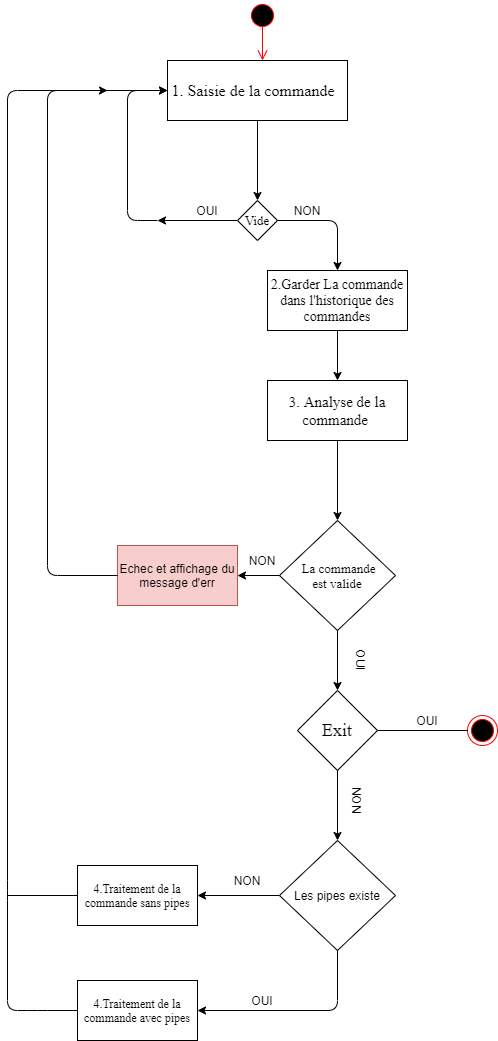

The diagram above was exported from draw.io. Its source (the exported page's mxGraphModel, read from the mxfile embedded in the PNG):
<mxGraphModel dx="1736" dy="850" grid="1" gridSize="10" guides="1" tooltips="1" connect="1" arrows="1" fold="1" page="1" pageScale="1" pageWidth="827" pageHeight="1169" math="0" shadow="0">
  <root>
    <mxCell id="0" />
    <mxCell id="1" parent="0" />
    <mxCell id="EmeiDAclASV2Px1LKezx-7" value="" style="edgeStyle=orthogonalEdgeStyle;rounded=0;orthogonalLoop=1;jettySize=auto;html=1;" parent="1" source="EmeiDAclASV2Px1LKezx-5" edge="1">
      <mxGeometry relative="1" as="geometry">
        <mxPoint x="290" y="200" as="targetPoint" />
      </mxGeometry>
    </mxCell>
    <mxCell id="EmeiDAclASV2Px1LKezx-5" value="&lt;font face=&quot;Times New Roman&quot; style=&quot;font-size: 16px&quot;&gt;1. Saisie de la commande&amp;nbsp;&amp;nbsp;&lt;/font&gt;" style="rounded=0;whiteSpace=wrap;html=1;" parent="1" vertex="1">
      <mxGeometry x="200" y="60" width="180" height="60" as="geometry" />
    </mxCell>
    <mxCell id="EmeiDAclASV2Px1LKezx-10" value="" style="edgeStyle=orthogonalEdgeStyle;rounded=0;orthogonalLoop=1;jettySize=auto;html=1;" parent="1" source="EmeiDAclASV2Px1LKezx-8" edge="1">
      <mxGeometry relative="1" as="geometry">
        <mxPoint x="190" y="220" as="targetPoint" />
      </mxGeometry>
    </mxCell>
    <mxCell id="EmeiDAclASV2Px1LKezx-8" value="" style="rhombus;whiteSpace=wrap;html=1;" parent="1" vertex="1">
      <mxGeometry x="270" y="200" width="40" height="40" as="geometry" />
    </mxCell>
    <mxCell id="EmeiDAclASV2Px1LKezx-11" value="OUI" style="text;html=1;strokeColor=none;fillColor=none;align=center;verticalAlign=middle;whiteSpace=wrap;rounded=0;" parent="1" vertex="1">
      <mxGeometry x="220" y="200" width="40" height="20" as="geometry" />
    </mxCell>
    <mxCell id="EmeiDAclASV2Px1LKezx-12" value="" style="endArrow=classic;html=1;entryX=0;entryY=0.5;entryDx=0;entryDy=0;" parent="1" target="EmeiDAclASV2Px1LKezx-5" edge="1">
      <mxGeometry width="50" height="50" relative="1" as="geometry">
        <mxPoint x="190" y="220" as="sourcePoint" />
        <mxPoint x="160" y="80" as="targetPoint" />
        <Array as="points">
          <mxPoint x="160" y="220" />
          <mxPoint x="160" y="90" />
        </Array>
      </mxGeometry>
    </mxCell>
    <mxCell id="EmeiDAclASV2Px1LKezx-13" value="" style="endArrow=classic;html=1;exitX=1;exitY=0.5;exitDx=0;exitDy=0;" parent="1" source="EmeiDAclASV2Px1LKezx-8" edge="1">
      <mxGeometry width="50" height="50" relative="1" as="geometry">
        <mxPoint x="390" y="270" as="sourcePoint" />
        <mxPoint x="370" y="270" as="targetPoint" />
        <Array as="points">
          <mxPoint x="370" y="220" />
        </Array>
      </mxGeometry>
    </mxCell>
    <mxCell id="EmeiDAclASV2Px1LKezx-14" value="NON" style="text;html=1;strokeColor=none;fillColor=none;align=center;verticalAlign=middle;whiteSpace=wrap;rounded=0;" parent="1" vertex="1">
      <mxGeometry x="320" y="200" width="40" height="20" as="geometry" />
    </mxCell>
    <mxCell id="EmeiDAclASV2Px1LKezx-17" value="&lt;font face=&quot;Times New Roman&quot; style=&quot;font-size: 13px&quot;&gt;Vide&lt;/font&gt;" style="text;html=1;strokeColor=none;fillColor=none;align=center;verticalAlign=middle;whiteSpace=wrap;rounded=0;" parent="1" vertex="1">
      <mxGeometry x="270" y="210" width="40" height="20" as="geometry" />
    </mxCell>
    <mxCell id="EmeiDAclASV2Px1LKezx-21" value="" style="edgeStyle=orthogonalEdgeStyle;rounded=0;orthogonalLoop=1;jettySize=auto;html=1;" parent="1" source="EmeiDAclASV2Px1LKezx-19" target="EmeiDAclASV2Px1LKezx-20" edge="1">
      <mxGeometry relative="1" as="geometry" />
    </mxCell>
    <mxCell id="EmeiDAclASV2Px1LKezx-19" value="&lt;font face=&quot;Times New Roman&quot; style=&quot;font-size: 14px&quot;&gt;2.Garder La commande dans l'historique des commandes&lt;/font&gt;" style="rounded=0;whiteSpace=wrap;html=1;" parent="1" vertex="1">
      <mxGeometry x="300" y="270" width="140" height="60" as="geometry" />
    </mxCell>
    <mxCell id="EmeiDAclASV2Px1LKezx-20" value="&lt;font face=&quot;Times New Roman&quot; style=&quot;font-size: 15px&quot;&gt;3. Analyse de la commande&amp;nbsp;&lt;/font&gt;" style="rounded=0;whiteSpace=wrap;html=1;" parent="1" vertex="1">
      <mxGeometry x="300" y="380" width="140" height="60" as="geometry" />
    </mxCell>
    <mxCell id="EmeiDAclASV2Px1LKezx-24" value="&lt;font face=&quot;Times New Roman&quot; style=&quot;font-size: 13px&quot;&gt;&amp;nbsp; La commande &lt;br&gt;est valide&lt;br&gt;&lt;/font&gt;" style="rhombus;whiteSpace=wrap;html=1;align=center;" parent="1" vertex="1">
      <mxGeometry x="312" y="520" width="116" height="110" as="geometry" />
    </mxCell>
    <mxCell id="EmeiDAclASV2Px1LKezx-38" value="" style="edgeStyle=orthogonalEdgeStyle;rounded=0;orthogonalLoop=1;jettySize=auto;html=1;entryX=1;entryY=0.5;entryDx=0;entryDy=0;" parent="1" source="EmeiDAclASV2Px1LKezx-35" target="EmeiDAclASV2Px1LKezx-46" edge="1">
      <mxGeometry relative="1" as="geometry">
        <mxPoint x="240" y="775" as="targetPoint" />
      </mxGeometry>
    </mxCell>
    <mxCell id="EmeiDAclASV2Px1LKezx-35" value="Les pipes existe" style="rhombus;whiteSpace=wrap;html=1;align=center;" parent="1" vertex="1">
      <mxGeometry x="312" y="840" width="116" height="110" as="geometry" />
    </mxCell>
    <mxCell id="EmeiDAclASV2Px1LKezx-29" value="NON" style="text;html=1;strokeColor=none;fillColor=none;align=center;verticalAlign=middle;whiteSpace=wrap;rounded=0;" parent="1" vertex="1">
      <mxGeometry x="275" y="550" width="40" height="20" as="geometry" />
    </mxCell>
    <mxCell id="EmeiDAclASV2Px1LKezx-30" value="Echec et affichage du message d'err" style="rounded=0;whiteSpace=wrap;html=1;fillColor=#f8cecc;strokeColor=#b85450;" parent="1" vertex="1">
      <mxGeometry x="150" y="545" width="120" height="60" as="geometry" />
    </mxCell>
    <mxCell id="EmeiDAclASV2Px1LKezx-33" value="OUI" style="text;html=1;strokeColor=none;fillColor=none;align=center;verticalAlign=middle;whiteSpace=wrap;rounded=0;rotation=0;" parent="1" vertex="1">
      <mxGeometry x="440" y="710" width="40" height="20" as="geometry" />
    </mxCell>
    <mxCell id="EmeiDAclASV2Px1LKezx-43" value="OUI" style="text;html=1;strokeColor=none;fillColor=none;align=center;verticalAlign=middle;whiteSpace=wrap;rounded=0;rotation=0;" parent="1" vertex="1">
      <mxGeometry x="275" y="990" width="40" height="20" as="geometry" />
    </mxCell>
    <mxCell id="EmeiDAclASV2Px1LKezx-44" value="NON" style="text;html=1;strokeColor=none;fillColor=none;align=center;verticalAlign=middle;whiteSpace=wrap;rounded=0;rotation=90;" parent="1" vertex="1">
      <mxGeometry x="370" y="790" width="40" height="20" as="geometry" />
    </mxCell>
    <mxCell id="EmeiDAclASV2Px1LKezx-46" value="&lt;font face=&quot;Times New Roman&quot;&gt;4.Traitement de la commande sans pipes&lt;span style=&quot;color: rgba(0 , 0 , 0 , 0) ; font-size: 0px&quot;&gt;%3CmxGraphModel%3E%3Croot%3E%3CmxCell%20id%3D%220%22%2F%3E%3CmxCell%20id%3D%221%22%20parent%3D%220%22%2F%3E%3CmxCell%20id%3D%222%22%20value%3D%22NON%22%20style%3D%22text%3Bhtml%3D1%3BstrokeColor%3Dnone%3BfillColor%3Dnone%3Balign%3Dcenter%3BverticalAlign%3Dmiddle%3BwhiteSpace%3Dwrap%3Brounded%3D0%3B%22%20vertex%3D%221%22%20parent%3D%221%22%3E%3CmxGeometry%20x%3D%22450%22%20y%3D%22565%22%20width%3D%2240%22%20height%3D%2220%22%20as%3D%22geometry%22%2F%3E%3C%2FmxCell%3E%3C%2Froot%3E%3C%2FmxGraphModel%3E&lt;/span&gt;&lt;/font&gt;" style="rounded=0;whiteSpace=wrap;html=1;" parent="1" vertex="1">
      <mxGeometry x="110" y="865" width="120" height="60" as="geometry" />
    </mxCell>
    <mxCell id="EmeiDAclASV2Px1LKezx-47" value="&lt;font face=&quot;Times New Roman&quot;&gt;4.Traitement de la commande avec pipes&lt;span style=&quot;color: rgba(0 , 0 , 0 , 0) ; font-size: 0px&quot;&gt;%3CmxGraphModel%3E%3Croot%3E%3CmxCell%20id%3D%220%22%2F%3E%3CmxCell%20id%3D%221%22%20parent%3D%220%22%2F%3E%3CmxCell%20id%3D%222%22%20value%3D%22NON%22%20style%3D%22text%3Bhtml%3D1%3BstrokeColor%3Dnone%3BfillColor%3Dnone%3Balign%3Dcenter%3BverticalAlign%3Dmiddle%3BwhiteSpace%3Dwrap%3Brounded%3D0%3B%22%20vertex%3D%221%22%20parent%3D%221%22%3E%3CmxGeometry%20x%3D%22450%22%20y%3D%22565%22%20width%3D%2240%22%20height%3D%2220%22%20as%3D%22geometry%22%2F%3E%3C%2FmxCell%3E%3C%2Froot%3E%3C%2FmxGraphModel%3E&lt;/span&gt;&lt;/font&gt;" style="rounded=0;whiteSpace=wrap;html=1;" parent="1" vertex="1">
      <mxGeometry x="110" y="980" width="120" height="60" as="geometry" />
    </mxCell>
    <mxCell id="EmeiDAclASV2Px1LKezx-49" value="" style="endArrow=classic;html=1;exitX=0;exitY=0.5;exitDx=0;exitDy=0;entryX=0;entryY=0.5;entryDx=0;entryDy=0;" parent="1" source="EmeiDAclASV2Px1LKezx-47" target="EmeiDAclASV2Px1LKezx-5" edge="1">
      <mxGeometry width="50" height="50" relative="1" as="geometry">
        <mxPoint x="90" y="845" as="sourcePoint" />
        <mxPoint x="170" y="160" as="targetPoint" />
        <Array as="points">
          <mxPoint x="70" y="1010" />
          <mxPoint x="40" y="1010" />
          <mxPoint x="40" y="890" />
          <mxPoint x="40" y="90" />
        </Array>
      </mxGeometry>
    </mxCell>
    <mxCell id="EmeiDAclASV2Px1LKezx-54" value="" style="ellipse;html=1;shape=startState;fillColor=#000000;strokeColor=#ff0000;" parent="1" vertex="1">
      <mxGeometry x="280" width="30" height="30" as="geometry" />
    </mxCell>
    <mxCell id="EmeiDAclASV2Px1LKezx-55" value="" style="edgeStyle=orthogonalEdgeStyle;html=1;verticalAlign=bottom;endArrow=open;endSize=8;strokeColor=#ff0000;exitX=0.5;exitY=0.847;exitDx=0;exitDy=0;exitPerimeter=0;" parent="1" source="EmeiDAclASV2Px1LKezx-54" edge="1">
      <mxGeometry relative="1" as="geometry">
        <mxPoint x="295" y="60" as="targetPoint" />
      </mxGeometry>
    </mxCell>
    <mxCell id="EmeiDAclASV2Px1LKezx-58" value="&lt;font face=&quot;Times New Roman&quot; style=&quot;font-size: 18px&quot;&gt;Exit&lt;/font&gt;" style="rhombus;whiteSpace=wrap;html=1;" parent="1" vertex="1">
      <mxGeometry x="330" y="690" width="80" height="80" as="geometry" />
    </mxCell>
    <mxCell id="EmeiDAclASV2Px1LKezx-61" value="NON" style="text;html=1;strokeColor=none;fillColor=none;align=center;verticalAlign=middle;whiteSpace=wrap;rounded=0;" parent="1" vertex="1">
      <mxGeometry x="260" y="870" width="40" height="20" as="geometry" />
    </mxCell>
    <mxCell id="EmeiDAclASV2Px1LKezx-62" value="" style="ellipse;html=1;shape=endState;fillColor=#000000;strokeColor=#ff0000;" parent="1" vertex="1">
      <mxGeometry x="500" y="715" width="30" height="30" as="geometry" />
    </mxCell>
    <mxCell id="EmeiDAclASV2Px1LKezx-68" value="OUI" style="text;html=1;strokeColor=none;fillColor=none;align=center;verticalAlign=middle;whiteSpace=wrap;rounded=0;rotation=90;" parent="1" vertex="1">
      <mxGeometry x="374" y="650" width="40" height="20" as="geometry" />
    </mxCell>
    <mxCell id="MGiCVdNt248xYTkBEY1P-2" value="" style="endArrow=none;html=1;entryX=0;entryY=0.5;entryDx=0;entryDy=0;exitX=1;exitY=0.5;exitDx=0;exitDy=0;" edge="1" parent="1" source="EmeiDAclASV2Px1LKezx-58" target="EmeiDAclASV2Px1LKezx-62">
      <mxGeometry width="50" height="50" relative="1" as="geometry">
        <mxPoint x="400" y="765" as="sourcePoint" />
        <mxPoint x="450" y="715" as="targetPoint" />
      </mxGeometry>
    </mxCell>
    <mxCell id="MGiCVdNt248xYTkBEY1P-3" value="" style="endArrow=classic;html=1;exitX=0.5;exitY=1;exitDx=0;exitDy=0;" edge="1" parent="1" source="EmeiDAclASV2Px1LKezx-20" target="EmeiDAclASV2Px1LKezx-24">
      <mxGeometry width="50" height="50" relative="1" as="geometry">
        <mxPoint x="390" y="610" as="sourcePoint" />
        <mxPoint x="440" y="560" as="targetPoint" />
      </mxGeometry>
    </mxCell>
    <mxCell id="MGiCVdNt248xYTkBEY1P-4" value="" style="endArrow=classic;html=1;exitX=0;exitY=0.5;exitDx=0;exitDy=0;" edge="1" parent="1" source="EmeiDAclASV2Px1LKezx-24">
      <mxGeometry width="50" height="50" relative="1" as="geometry">
        <mxPoint x="390" y="610" as="sourcePoint" />
        <mxPoint x="270" y="575" as="targetPoint" />
      </mxGeometry>
    </mxCell>
    <mxCell id="MGiCVdNt248xYTkBEY1P-5" value="" style="endArrow=classic;html=1;exitX=0;exitY=0.5;exitDx=0;exitDy=0;" edge="1" parent="1" source="EmeiDAclASV2Px1LKezx-30">
      <mxGeometry width="50" height="50" relative="1" as="geometry">
        <mxPoint x="390" y="510" as="sourcePoint" />
        <mxPoint x="140" y="90" as="targetPoint" />
        <Array as="points">
          <mxPoint x="80" y="575" />
          <mxPoint x="80" y="90" />
        </Array>
      </mxGeometry>
    </mxCell>
    <mxCell id="MGiCVdNt248xYTkBEY1P-6" value="" style="endArrow=classic;html=1;exitX=0.5;exitY=1;exitDx=0;exitDy=0;" edge="1" parent="1" source="EmeiDAclASV2Px1LKezx-24" target="EmeiDAclASV2Px1LKezx-58">
      <mxGeometry width="50" height="50" relative="1" as="geometry">
        <mxPoint x="390" y="610" as="sourcePoint" />
        <mxPoint x="440" y="560" as="targetPoint" />
      </mxGeometry>
    </mxCell>
    <mxCell id="MGiCVdNt248xYTkBEY1P-7" value="" style="endArrow=none;html=1;exitX=0;exitY=0.5;exitDx=0;exitDy=0;" edge="1" parent="1" source="EmeiDAclASV2Px1LKezx-46">
      <mxGeometry width="50" height="50" relative="1" as="geometry">
        <mxPoint x="390" y="880" as="sourcePoint" />
        <mxPoint x="40" y="895" as="targetPoint" />
      </mxGeometry>
    </mxCell>
    <mxCell id="MGiCVdNt248xYTkBEY1P-8" value="" style="endArrow=classic;html=1;exitX=0.5;exitY=1;exitDx=0;exitDy=0;entryX=0.5;entryY=0;entryDx=0;entryDy=0;" edge="1" parent="1" source="EmeiDAclASV2Px1LKezx-58" target="EmeiDAclASV2Px1LKezx-35">
      <mxGeometry width="50" height="50" relative="1" as="geometry">
        <mxPoint x="390" y="780" as="sourcePoint" />
        <mxPoint x="440" y="730" as="targetPoint" />
      </mxGeometry>
    </mxCell>
    <mxCell id="MGiCVdNt248xYTkBEY1P-9" value="" style="endArrow=classic;html=1;exitX=0.5;exitY=1;exitDx=0;exitDy=0;entryX=1;entryY=0.5;entryDx=0;entryDy=0;" edge="1" parent="1" source="EmeiDAclASV2Px1LKezx-35" target="EmeiDAclASV2Px1LKezx-47">
      <mxGeometry width="50" height="50" relative="1" as="geometry">
        <mxPoint x="390" y="880" as="sourcePoint" />
        <mxPoint x="234" y="1010" as="targetPoint" />
        <Array as="points">
          <mxPoint x="370" y="1010" />
        </Array>
      </mxGeometry>
    </mxCell>
  </root>
</mxGraphModel>